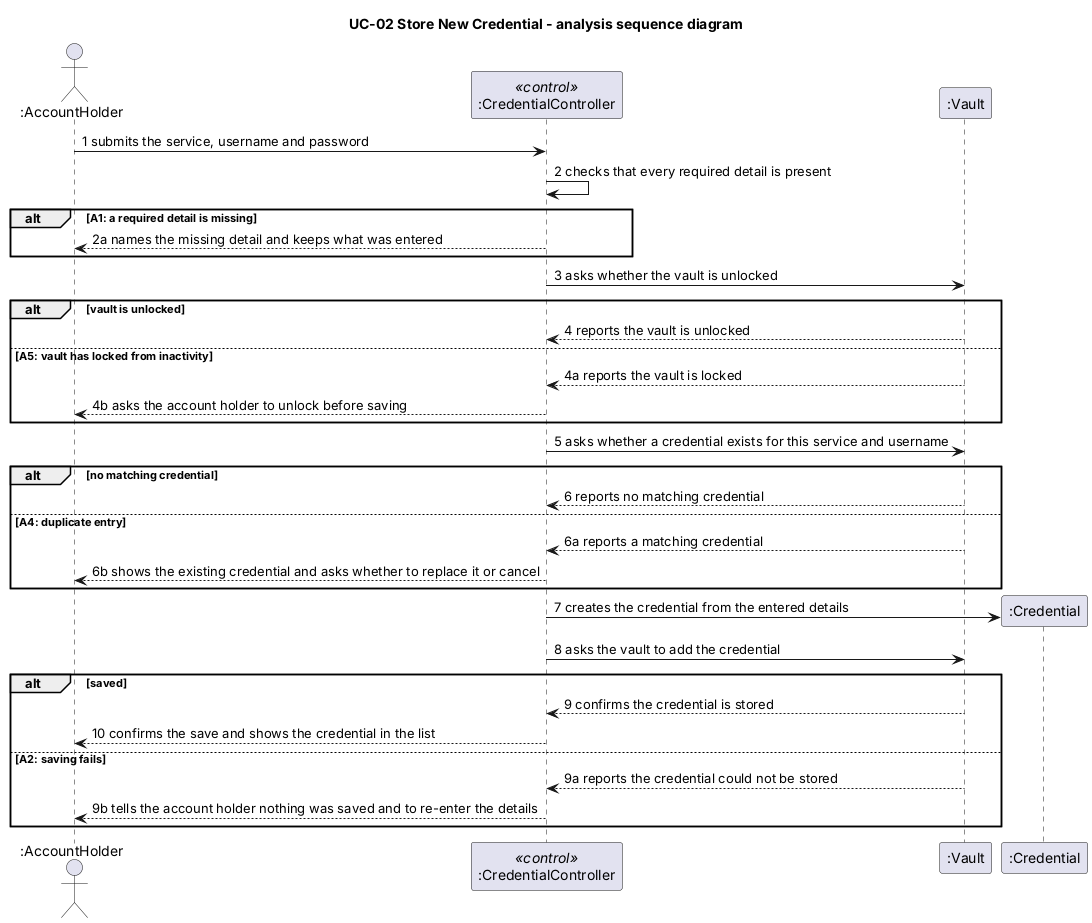

The diagram above was rendered by PlantUML. Its source (embedded in the PNG):
@startuml
title UC-02 Store New Credential - analysis sequence diagram

actor ":AccountHolder" as AH
participant ":CredentialController" as CC <<control>>
participant ":Vault" as V
participant ":Credential" as C

AH -> CC : 1 submits the service, username and password
CC -> CC : 2 checks that every required detail is present

alt A1: a required detail is missing
  CC --> AH : 2a names the missing detail and keeps what was entered
end

CC -> V : 3 asks whether the vault is unlocked

alt vault is unlocked
  V --> CC : 4 reports the vault is unlocked
else A5: vault has locked from inactivity
  V --> CC : 4a reports the vault is locked
  CC --> AH : 4b asks the account holder to unlock before saving
end

CC -> V : 5 asks whether a credential exists for this service and username

alt no matching credential
  V --> CC : 6 reports no matching credential
else A4: duplicate entry
  V --> CC : 6a reports a matching credential
  CC --> AH : 6b shows the existing credential and asks whether to replace it or cancel
end

create C
CC -> C : 7 creates the credential from the entered details
CC -> V : 8 asks the vault to add the credential

alt saved
  V --> CC : 9 confirms the credential is stored
  CC --> AH : 10 confirms the save and shows the credential in the list
else A2: saving fails
  V --> CC : 9a reports the credential could not be stored
  CC --> AH : 9b tells the account holder nothing was saved and to re-enter the details
end

@enduml